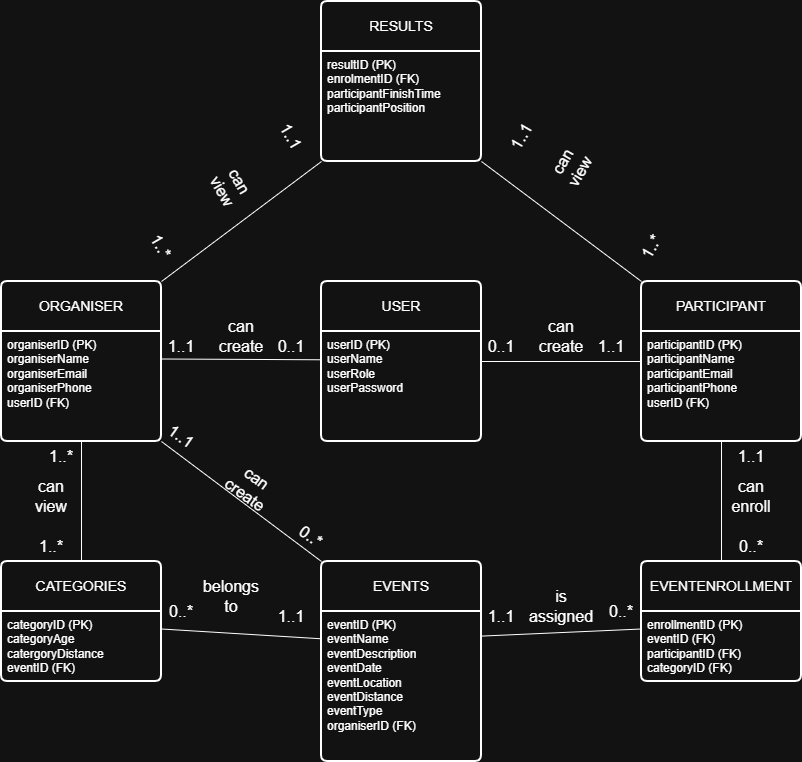

The diagram above was exported from draw.io. Its source (the exported page's mxGraphModel, read from the mxfile embedded in the PNG):
<mxGraphModel dx="724" dy="1760" grid="1" gridSize="10" guides="1" tooltips="1" connect="1" arrows="1" fold="1" page="1" pageScale="1" pageWidth="850" pageHeight="1100" math="0" shadow="0">
  <root>
    <mxCell id="0" />
    <mxCell id="1" parent="0" />
    <mxCell id="uqXsKZkyjpOF4_jbl1RI-15" edge="1" parent="1" source="uqXsKZkyjpOF4_jbl1RI-1" style="edgeStyle=none;curved=1;rounded=0;orthogonalLoop=1;jettySize=auto;html=1;exitX=1;exitY=0.5;exitDx=0;exitDy=0;entryX=0;entryY=0.5;entryDx=0;entryDy=0;fontSize=12;startSize=8;endSize=8;endArrow=none;endFill=0;labelBackgroundColor=none;fontColor=default;" target="uqXsKZkyjpOF4_jbl1RI-7">
      <mxGeometry relative="1" as="geometry" />
    </mxCell>
    <mxCell id="uqXsKZkyjpOF4_jbl1RI-1" parent="1" style="swimlane;childLayout=stackLayout;horizontal=1;startSize=50;horizontalStack=0;rounded=1;fontSize=14;fontStyle=0;strokeWidth=2;resizeParent=0;resizeLast=1;shadow=0;dashed=0;align=center;arcSize=4;whiteSpace=wrap;html=1;labelBackgroundColor=none;" value="USER" vertex="1">
      <mxGeometry height="160" width="160" x="360" y="40" as="geometry" />
    </mxCell>
    <mxCell id="uqXsKZkyjpOF4_jbl1RI-2" parent="uqXsKZkyjpOF4_jbl1RI-1" style="align=left;strokeColor=none;fillColor=none;spacingLeft=4;spacingRight=4;fontSize=12;verticalAlign=top;resizable=0;rotatable=0;part=1;html=1;whiteSpace=wrap;labelBackgroundColor=none;" value="userID (PK)&lt;div&gt;userName&lt;/div&gt;&lt;div&gt;userRole&lt;/div&gt;&lt;div&gt;userPassword&lt;/div&gt;" vertex="1">
      <mxGeometry height="110" width="160" y="50" as="geometry" />
    </mxCell>
    <mxCell id="uqXsKZkyjpOF4_jbl1RI-3" parent="1" style="swimlane;childLayout=stackLayout;horizontal=1;startSize=50;horizontalStack=0;rounded=1;fontSize=14;fontStyle=0;strokeWidth=2;resizeParent=0;resizeLast=1;shadow=0;dashed=0;align=center;arcSize=4;whiteSpace=wrap;html=1;labelBackgroundColor=none;" value="CATEGORIES" vertex="1">
      <mxGeometry height="120" width="160" x="40" y="320" as="geometry" />
    </mxCell>
    <mxCell id="uqXsKZkyjpOF4_jbl1RI-4" parent="uqXsKZkyjpOF4_jbl1RI-3" style="align=left;strokeColor=none;fillColor=none;spacingLeft=4;spacingRight=4;fontSize=12;verticalAlign=top;resizable=0;rotatable=0;part=1;html=1;whiteSpace=wrap;labelBackgroundColor=none;" value="categoryID (PK)&lt;div&gt;categoryAge&lt;/div&gt;&lt;div&gt;catergoryDistance&lt;/div&gt;&lt;div&gt;eventID (FK)&lt;/div&gt;" vertex="1">
      <mxGeometry height="70" width="160" y="50" as="geometry" />
    </mxCell>
    <mxCell id="uqXsKZkyjpOF4_jbl1RI-5" parent="1" style="swimlane;childLayout=stackLayout;horizontal=1;startSize=50;horizontalStack=0;rounded=1;fontSize=14;fontStyle=0;strokeWidth=2;resizeParent=0;resizeLast=1;shadow=0;dashed=0;align=center;arcSize=4;whiteSpace=wrap;html=1;labelBackgroundColor=none;" value="EVENTENROLLMENT" vertex="1">
      <mxGeometry height="120" width="160" x="680" y="320" as="geometry" />
    </mxCell>
    <mxCell id="uqXsKZkyjpOF4_jbl1RI-6" parent="uqXsKZkyjpOF4_jbl1RI-5" style="align=left;strokeColor=none;fillColor=none;spacingLeft=4;spacingRight=4;fontSize=12;verticalAlign=top;resizable=0;rotatable=0;part=1;html=1;whiteSpace=wrap;labelBackgroundColor=none;" value="enrollmentID (PK)&lt;div&gt;eventID (FK)&lt;/div&gt;&lt;div&gt;participantID (FK)&lt;/div&gt;&lt;div&gt;categoryID (FK)&lt;/div&gt;" vertex="1">
      <mxGeometry height="70" width="160" y="50" as="geometry" />
    </mxCell>
    <mxCell id="rPbSzTQu9W6x-dml8Azl-34" edge="1" parent="1" source="uqXsKZkyjpOF4_jbl1RI-7" style="edgeStyle=none;curved=1;rounded=0;orthogonalLoop=1;jettySize=auto;html=1;exitX=0;exitY=0;exitDx=0;exitDy=0;entryX=1;entryY=1;entryDx=0;entryDy=0;fontSize=12;startSize=8;endSize=8;endArrow=none;endFill=0;" target="uqXsKZkyjpOF4_jbl1RI-18">
      <mxGeometry relative="1" as="geometry" />
    </mxCell>
    <mxCell id="uqXsKZkyjpOF4_jbl1RI-7" parent="1" style="swimlane;childLayout=stackLayout;horizontal=1;startSize=50;horizontalStack=0;rounded=1;fontSize=14;fontStyle=0;strokeWidth=2;resizeParent=0;resizeLast=1;shadow=0;dashed=0;align=center;arcSize=4;whiteSpace=wrap;html=1;labelBackgroundColor=none;" value="PARTICIPANT" vertex="1">
      <mxGeometry height="160" width="160" x="680" y="40" as="geometry" />
    </mxCell>
    <mxCell id="uqXsKZkyjpOF4_jbl1RI-8" parent="uqXsKZkyjpOF4_jbl1RI-7" style="align=left;strokeColor=none;fillColor=none;spacingLeft=4;spacingRight=4;fontSize=12;verticalAlign=top;resizable=0;rotatable=0;part=1;html=1;whiteSpace=wrap;labelBackgroundColor=none;" value="participantID (PK)&lt;div&gt;participantName&lt;/div&gt;&lt;div&gt;participantEmail&lt;/div&gt;&lt;div&gt;participantPhone&lt;/div&gt;&lt;div&gt;userID (FK)&lt;/div&gt;" vertex="1">
      <mxGeometry height="110" width="160" y="50" as="geometry" />
    </mxCell>
    <mxCell id="uqXsKZkyjpOF4_jbl1RI-9" parent="1" style="swimlane;childLayout=stackLayout;horizontal=1;startSize=50;horizontalStack=0;rounded=1;fontSize=14;fontStyle=0;strokeWidth=2;resizeParent=0;resizeLast=1;shadow=0;dashed=0;align=center;arcSize=4;whiteSpace=wrap;html=1;labelBackgroundColor=none;" value="EVENTS" vertex="1">
      <mxGeometry height="200" width="160" x="360" y="320" as="geometry" />
    </mxCell>
    <mxCell id="uqXsKZkyjpOF4_jbl1RI-10" parent="uqXsKZkyjpOF4_jbl1RI-9" style="align=left;strokeColor=none;fillColor=none;spacingLeft=4;spacingRight=4;fontSize=12;verticalAlign=top;resizable=0;rotatable=0;part=1;html=1;whiteSpace=wrap;labelBackgroundColor=none;" value="eventID (PK)&lt;div&gt;eventName&lt;/div&gt;&lt;div&gt;eventDescription&lt;/div&gt;&lt;div&gt;eventDate&lt;/div&gt;&lt;div&gt;eventLocation&lt;/div&gt;&lt;div&gt;eventDistance&lt;/div&gt;&lt;div&gt;eventType&lt;/div&gt;&lt;div&gt;organiserID (FK)&lt;/div&gt;" vertex="1">
      <mxGeometry height="150" width="160" y="50" as="geometry" />
    </mxCell>
    <mxCell id="uqXsKZkyjpOF4_jbl1RI-25" edge="1" parent="1" source="uqXsKZkyjpOF4_jbl1RI-11" style="edgeStyle=none;curved=1;rounded=0;orthogonalLoop=1;jettySize=auto;html=1;exitX=1;exitY=1;exitDx=0;exitDy=0;entryX=0;entryY=0;entryDx=0;entryDy=0;fontSize=12;startSize=8;endSize=8;endArrow=none;endFill=0;labelBackgroundColor=none;fontColor=default;" target="uqXsKZkyjpOF4_jbl1RI-9">
      <mxGeometry relative="1" as="geometry" />
    </mxCell>
    <mxCell id="rPbSzTQu9W6x-dml8Azl-35" edge="1" parent="1" source="uqXsKZkyjpOF4_jbl1RI-11" style="edgeStyle=none;curved=1;rounded=0;orthogonalLoop=1;jettySize=auto;html=1;exitX=1;exitY=0;exitDx=0;exitDy=0;entryX=0;entryY=1;entryDx=0;entryDy=0;fontSize=12;startSize=8;endSize=8;endArrow=none;endFill=0;" target="uqXsKZkyjpOF4_jbl1RI-18">
      <mxGeometry relative="1" as="geometry" />
    </mxCell>
    <mxCell id="uqXsKZkyjpOF4_jbl1RI-11" parent="1" style="swimlane;childLayout=stackLayout;horizontal=1;startSize=50;horizontalStack=0;rounded=1;fontSize=14;fontStyle=0;strokeWidth=2;resizeParent=0;resizeLast=1;shadow=0;dashed=0;align=center;arcSize=4;whiteSpace=wrap;html=1;labelBackgroundColor=none;" value="ORGANISER" vertex="1">
      <mxGeometry height="160" width="160" x="40" y="40" as="geometry" />
    </mxCell>
    <mxCell id="uqXsKZkyjpOF4_jbl1RI-12" parent="uqXsKZkyjpOF4_jbl1RI-11" style="align=left;strokeColor=none;fillColor=none;spacingLeft=4;spacingRight=4;fontSize=12;verticalAlign=top;resizable=0;rotatable=0;part=1;html=1;whiteSpace=wrap;labelBackgroundColor=none;" value="organiserID (PK)&lt;div&gt;organiserName&lt;/div&gt;&lt;div&gt;organiserEmail&lt;/div&gt;&lt;div&gt;organiserPhone&lt;/div&gt;&lt;div&gt;userID (FK)&lt;/div&gt;" vertex="1">
      <mxGeometry height="110" width="160" y="50" as="geometry" />
    </mxCell>
    <mxCell id="uqXsKZkyjpOF4_jbl1RI-14" edge="1" parent="1" source="uqXsKZkyjpOF4_jbl1RI-12" style="edgeStyle=none;curved=1;rounded=0;orthogonalLoop=1;jettySize=auto;html=1;exitX=1;exitY=0.25;exitDx=0;exitDy=0;entryX=0;entryY=0.257;entryDx=0;entryDy=0;entryPerimeter=0;fontSize=12;startSize=8;endSize=8;endArrow=none;endFill=0;labelBackgroundColor=none;fontColor=default;" target="uqXsKZkyjpOF4_jbl1RI-2">
      <mxGeometry relative="1" as="geometry" />
    </mxCell>
    <mxCell id="uqXsKZkyjpOF4_jbl1RI-17" parent="1" style="swimlane;childLayout=stackLayout;horizontal=1;startSize=50;horizontalStack=0;rounded=1;fontSize=14;fontStyle=0;strokeWidth=2;resizeParent=0;resizeLast=1;shadow=0;dashed=0;align=center;arcSize=4;whiteSpace=wrap;html=1;labelBackgroundColor=none;" value="RESULTS" vertex="1">
      <mxGeometry height="160" width="160" x="360" y="-240" as="geometry" />
    </mxCell>
    <mxCell id="uqXsKZkyjpOF4_jbl1RI-18" parent="uqXsKZkyjpOF4_jbl1RI-17" style="align=left;strokeColor=none;fillColor=none;spacingLeft=4;spacingRight=4;fontSize=12;verticalAlign=top;resizable=0;rotatable=0;part=1;html=1;whiteSpace=wrap;labelBackgroundColor=none;" value="resultID (PK)&lt;div&gt;enrolmentID (FK)&lt;/div&gt;&lt;div&gt;participantFinishTime&lt;/div&gt;&lt;div&gt;participantPosition&lt;/div&gt;" vertex="1">
      <mxGeometry height="110" width="160" y="50" as="geometry" />
    </mxCell>
    <mxCell id="uqXsKZkyjpOF4_jbl1RI-21" edge="1" parent="1" source="uqXsKZkyjpOF4_jbl1RI-12" style="edgeStyle=none;curved=1;rounded=0;orthogonalLoop=1;jettySize=auto;html=1;exitX=0.5;exitY=1;exitDx=0;exitDy=0;entryX=0.5;entryY=0;entryDx=0;entryDy=0;fontSize=12;startSize=8;endSize=8;endArrow=none;endFill=0;labelBackgroundColor=none;fontColor=default;" target="uqXsKZkyjpOF4_jbl1RI-3">
      <mxGeometry relative="1" as="geometry" />
    </mxCell>
    <mxCell id="uqXsKZkyjpOF4_jbl1RI-27" edge="1" parent="1" source="uqXsKZkyjpOF4_jbl1RI-8" style="edgeStyle=none;curved=1;rounded=0;orthogonalLoop=1;jettySize=auto;html=1;exitX=0.5;exitY=1;exitDx=0;exitDy=0;entryX=0.5;entryY=0;entryDx=0;entryDy=0;fontSize=12;startSize=8;endSize=8;endArrow=none;endFill=0;labelBackgroundColor=none;fontColor=default;" target="uqXsKZkyjpOF4_jbl1RI-5">
      <mxGeometry relative="1" as="geometry" />
    </mxCell>
    <mxCell id="rPbSzTQu9W6x-dml8Azl-3" parent="1" style="text;html=1;whiteSpace=wrap;strokeColor=none;fillColor=none;align=center;verticalAlign=middle;rounded=0;fontSize=16;" value="1..1" vertex="1">
      <mxGeometry height="30" width="60" x="190" y="90" as="geometry" />
    </mxCell>
    <mxCell id="rPbSzTQu9W6x-dml8Azl-5" parent="1" style="text;html=1;whiteSpace=wrap;strokeColor=none;fillColor=none;align=center;verticalAlign=middle;rounded=0;fontSize=16;" value="can create" vertex="1">
      <mxGeometry height="30" width="60" x="250" y="80" as="geometry" />
    </mxCell>
    <mxCell id="rPbSzTQu9W6x-dml8Azl-6" parent="1" style="text;html=1;whiteSpace=wrap;strokeColor=none;fillColor=none;align=center;verticalAlign=middle;rounded=0;fontSize=16;" value="0..1" vertex="1">
      <mxGeometry height="30" width="60" x="300" y="90" as="geometry" />
    </mxCell>
    <mxCell id="rPbSzTQu9W6x-dml8Azl-7" parent="1" style="text;html=1;whiteSpace=wrap;strokeColor=none;fillColor=none;align=center;verticalAlign=middle;rounded=0;fontSize=16;" value="1..1" vertex="1">
      <mxGeometry height="30" width="60" x="620" y="90" as="geometry" />
    </mxCell>
    <mxCell id="rPbSzTQu9W6x-dml8Azl-8" parent="1" style="text;html=1;whiteSpace=wrap;strokeColor=none;fillColor=none;align=center;verticalAlign=middle;rounded=0;fontSize=16;" value="0..1" vertex="1">
      <mxGeometry height="30" width="60" x="510" y="90" as="geometry" />
    </mxCell>
    <mxCell id="rPbSzTQu9W6x-dml8Azl-9" parent="1" style="text;html=1;whiteSpace=wrap;strokeColor=none;fillColor=none;align=center;verticalAlign=middle;rounded=0;fontSize=16;" value="can create" vertex="1">
      <mxGeometry height="30" width="60" x="570" y="80" as="geometry" />
    </mxCell>
    <mxCell id="rPbSzTQu9W6x-dml8Azl-10" parent="1" style="text;html=1;whiteSpace=wrap;strokeColor=none;fillColor=none;align=center;verticalAlign=middle;rounded=0;fontSize=16;rotation=-60;" value="can view" vertex="1">
      <mxGeometry height="30" width="60" x="580" y="-90" as="geometry" />
    </mxCell>
    <mxCell id="rPbSzTQu9W6x-dml8Azl-11" parent="1" style="text;html=1;whiteSpace=wrap;strokeColor=none;fillColor=none;align=center;verticalAlign=middle;rounded=0;fontSize=16;rotation=-60;" value="1..1" vertex="1">
      <mxGeometry height="30" width="60" x="530" y="-120" as="geometry" />
    </mxCell>
    <mxCell id="rPbSzTQu9W6x-dml8Azl-13" parent="1" style="text;html=1;whiteSpace=wrap;strokeColor=none;fillColor=none;align=center;verticalAlign=middle;rounded=0;fontSize=16;rotation=-60;" value="1..*" vertex="1">
      <mxGeometry height="30" width="60" x="660" y="-10" as="geometry" />
    </mxCell>
    <mxCell id="rPbSzTQu9W6x-dml8Azl-14" parent="1" style="text;html=1;whiteSpace=wrap;strokeColor=none;fillColor=none;align=center;verticalAlign=middle;rounded=0;fontSize=16;rotation=60;" value="1..*" vertex="1">
      <mxGeometry height="30" width="60" x="170" y="-10" as="geometry" />
    </mxCell>
    <mxCell id="rPbSzTQu9W6x-dml8Azl-15" parent="1" style="text;html=1;whiteSpace=wrap;strokeColor=none;fillColor=none;align=center;verticalAlign=middle;rounded=0;fontSize=16;rotation=60;" value="1..1" vertex="1">
      <mxGeometry height="30" width="60" x="300" y="-120" as="geometry" />
    </mxCell>
    <mxCell id="rPbSzTQu9W6x-dml8Azl-17" parent="1" style="text;html=1;whiteSpace=wrap;strokeColor=none;fillColor=none;align=center;verticalAlign=middle;rounded=0;fontSize=16;rotation=60;" value="can view" vertex="1">
      <mxGeometry height="30" width="60" x="240" y="-70" as="geometry" />
    </mxCell>
    <mxCell id="rPbSzTQu9W6x-dml8Azl-18" parent="1" style="text;html=1;whiteSpace=wrap;strokeColor=none;fillColor=none;align=center;verticalAlign=middle;rounded=0;fontSize=16;rotation=35;" value="1..1" vertex="1">
      <mxGeometry height="30" width="60" x="190" y="180" as="geometry" />
    </mxCell>
    <mxCell id="rPbSzTQu9W6x-dml8Azl-19" parent="1" style="text;html=1;whiteSpace=wrap;strokeColor=none;fillColor=none;align=center;verticalAlign=middle;rounded=0;fontSize=16;rotation=35;" value="0..*" vertex="1">
      <mxGeometry height="30" width="60" x="320" y="280" as="geometry" />
    </mxCell>
    <mxCell id="rPbSzTQu9W6x-dml8Azl-20" parent="1" style="text;html=1;whiteSpace=wrap;strokeColor=none;fillColor=none;align=center;verticalAlign=middle;rounded=0;fontSize=16;rotation=36;" value="can create" vertex="1">
      <mxGeometry height="30" width="60" x="260" y="230" as="geometry" />
    </mxCell>
    <mxCell id="rPbSzTQu9W6x-dml8Azl-23" parent="1" style="text;html=1;whiteSpace=wrap;strokeColor=none;fillColor=none;align=center;verticalAlign=middle;rounded=0;fontSize=16;" value="1..*" vertex="1">
      <mxGeometry height="30" width="60" x="70" y="200" as="geometry" />
    </mxCell>
    <mxCell id="rPbSzTQu9W6x-dml8Azl-24" parent="1" style="text;html=1;whiteSpace=wrap;strokeColor=none;fillColor=none;align=center;verticalAlign=middle;rounded=0;fontSize=16;" value="1..*" vertex="1">
      <mxGeometry height="30" width="60" x="60" y="290" as="geometry" />
    </mxCell>
    <mxCell id="rPbSzTQu9W6x-dml8Azl-25" parent="1" style="text;html=1;whiteSpace=wrap;strokeColor=none;fillColor=none;align=center;verticalAlign=middle;rounded=0;fontSize=16;" value="can view" vertex="1">
      <mxGeometry height="30" width="60" x="60" y="240" as="geometry" />
    </mxCell>
    <mxCell id="rPbSzTQu9W6x-dml8Azl-26" edge="1" parent="1" source="uqXsKZkyjpOF4_jbl1RI-4" style="edgeStyle=none;curved=1;rounded=0;orthogonalLoop=1;jettySize=auto;html=1;exitX=1;exitY=0.25;exitDx=0;exitDy=0;entryX=0;entryY=0.182;entryDx=0;entryDy=0;entryPerimeter=0;fontSize=12;startSize=8;endSize=8;endArrow=none;endFill=0;" target="uqXsKZkyjpOF4_jbl1RI-10">
      <mxGeometry relative="1" as="geometry" />
    </mxCell>
    <mxCell id="rPbSzTQu9W6x-dml8Azl-27" parent="1" style="text;html=1;whiteSpace=wrap;strokeColor=none;fillColor=none;align=center;verticalAlign=middle;rounded=0;fontSize=16;rotation=0;" value="0..*" vertex="1">
      <mxGeometry height="30" width="60" x="190" y="355" as="geometry" />
    </mxCell>
    <mxCell id="rPbSzTQu9W6x-dml8Azl-28" parent="1" style="text;html=1;whiteSpace=wrap;strokeColor=none;fillColor=none;align=center;verticalAlign=middle;rounded=0;fontSize=16;" value="1..1" vertex="1">
      <mxGeometry height="30" width="60" x="760" y="200" as="geometry" />
    </mxCell>
    <mxCell id="rPbSzTQu9W6x-dml8Azl-30" parent="1" style="text;html=1;whiteSpace=wrap;strokeColor=none;fillColor=none;align=center;verticalAlign=middle;rounded=0;fontSize=16;" value="0..*" vertex="1">
      <mxGeometry height="30" width="60" x="760" y="290" as="geometry" />
    </mxCell>
    <mxCell id="rPbSzTQu9W6x-dml8Azl-31" parent="1" style="text;html=1;whiteSpace=wrap;strokeColor=none;fillColor=none;align=center;verticalAlign=middle;rounded=0;fontSize=16;" value="can enroll" vertex="1">
      <mxGeometry height="30" width="60" x="760" y="240" as="geometry" />
    </mxCell>
    <mxCell id="rPbSzTQu9W6x-dml8Azl-32" edge="1" parent="1" source="uqXsKZkyjpOF4_jbl1RI-6" style="edgeStyle=none;curved=1;rounded=0;orthogonalLoop=1;jettySize=auto;html=1;exitX=0;exitY=0.25;exitDx=0;exitDy=0;entryX=1;entryY=0.164;entryDx=0;entryDy=0;entryPerimeter=0;fontSize=12;startSize=8;endSize=8;endArrow=none;endFill=0;" target="uqXsKZkyjpOF4_jbl1RI-10">
      <mxGeometry relative="1" as="geometry" />
    </mxCell>
    <mxCell id="rPbSzTQu9W6x-dml8Azl-38" parent="1" style="text;html=1;whiteSpace=wrap;strokeColor=none;fillColor=none;align=center;verticalAlign=middle;rounded=0;fontSize=16;" value="is assigned" vertex="1">
      <mxGeometry height="30" width="60" x="570" y="350" as="geometry" />
    </mxCell>
    <mxCell id="rPbSzTQu9W6x-dml8Azl-39" parent="1" style="text;html=1;whiteSpace=wrap;strokeColor=none;fillColor=none;align=center;verticalAlign=middle;rounded=0;fontSize=16;" value="0..*" vertex="1">
      <mxGeometry height="30" width="60" x="630" y="355" as="geometry" />
    </mxCell>
    <mxCell id="rPbSzTQu9W6x-dml8Azl-40" parent="1" style="text;html=1;whiteSpace=wrap;strokeColor=none;fillColor=none;align=center;verticalAlign=middle;rounded=0;fontSize=16;" value="1..1" vertex="1">
      <mxGeometry height="30" width="60" x="510" y="360" as="geometry" />
    </mxCell>
    <mxCell id="rPbSzTQu9W6x-dml8Azl-41" parent="1" style="text;html=1;whiteSpace=wrap;strokeColor=none;fillColor=none;align=center;verticalAlign=middle;rounded=0;fontSize=16;" value="belongs to" vertex="1">
      <mxGeometry height="30" width="60" x="240" y="340" as="geometry" />
    </mxCell>
    <mxCell id="rPbSzTQu9W6x-dml8Azl-42" parent="1" style="text;html=1;whiteSpace=wrap;strokeColor=none;fillColor=none;align=center;verticalAlign=middle;rounded=0;fontSize=16;" value="1..1" vertex="1">
      <mxGeometry height="30" width="60" x="300" y="360" as="geometry" />
    </mxCell>
  </root>
</mxGraphModel>